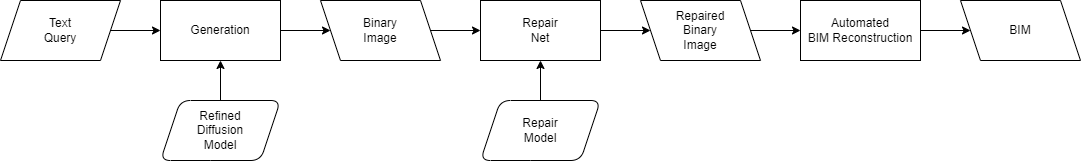

The diagram above was exported from draw.io. Its source (the exported page's mxGraphModel, read from the mxfile embedded in the PNG):
<mxGraphModel dx="779" dy="707" grid="1" gridSize="10" guides="1" tooltips="1" connect="1" arrows="1" fold="1" page="1" pageScale="1" pageWidth="850" pageHeight="1100" math="0" shadow="0">
  <root>
    <mxCell id="0" />
    <mxCell id="1" parent="0" />
    <mxCell id="9" style="edgeStyle=none;html=1;exitX=1;exitY=0.5;exitDx=0;exitDy=0;entryX=0;entryY=0.5;entryDx=0;entryDy=0;" parent="1" source="2" target="4" edge="1">
      <mxGeometry relative="1" as="geometry" />
    </mxCell>
    <mxCell id="2" value="Text&lt;br&gt;Query" style="shape=parallelogram;perimeter=parallelogramPerimeter;whiteSpace=wrap;html=1;fixedSize=1;" parent="1" vertex="1">
      <mxGeometry x="120" y="140" width="120" height="60" as="geometry" />
    </mxCell>
    <mxCell id="3" value="Binary&lt;br&gt;Image" style="shape=parallelogram;perimeter=parallelogramPerimeter;whiteSpace=wrap;html=1;fixedSize=1;flipH=1;" parent="1" vertex="1">
      <mxGeometry x="440" y="140" width="120" height="60" as="geometry" />
    </mxCell>
    <mxCell id="4" value="Generation" style="rounded=0;whiteSpace=wrap;html=1;" parent="1" vertex="1">
      <mxGeometry x="280" y="140" width="120" height="60" as="geometry" />
    </mxCell>
    <mxCell id="5" value="Repaired&lt;br&gt;Binary&lt;br style=&quot;border-color: var(--border-color);&quot;&gt;Image" style="shape=parallelogram;perimeter=parallelogramPerimeter;whiteSpace=wrap;html=1;fixedSize=1;flipH=1;" parent="1" vertex="1">
      <mxGeometry x="760" y="140" width="120" height="60" as="geometry" />
    </mxCell>
    <mxCell id="7" value="Repair&lt;br&gt;Net" style="rounded=0;whiteSpace=wrap;html=1;" parent="1" vertex="1">
      <mxGeometry x="600" y="140" width="120" height="60" as="geometry" />
    </mxCell>
    <mxCell id="8" value="" style="endArrow=classic;html=1;exitX=1;exitY=0.5;exitDx=0;exitDy=0;entryX=0;entryY=0.5;entryDx=0;entryDy=0;" parent="1" source="3" target="7" edge="1">
      <mxGeometry width="50" height="50" relative="1" as="geometry">
        <mxPoint x="390" y="390" as="sourcePoint" />
        <mxPoint x="440" y="340" as="targetPoint" />
      </mxGeometry>
    </mxCell>
    <mxCell id="10" value="" style="endArrow=classic;html=1;exitX=1;exitY=0.5;exitDx=0;exitDy=0;entryX=0;entryY=0.5;entryDx=0;entryDy=0;" parent="1" source="4" target="3" edge="1">
      <mxGeometry width="50" height="50" relative="1" as="geometry">
        <mxPoint x="390" y="390" as="sourcePoint" />
        <mxPoint x="440" y="340" as="targetPoint" />
      </mxGeometry>
    </mxCell>
    <mxCell id="11" value="" style="endArrow=classic;html=1;exitX=1;exitY=0.5;exitDx=0;exitDy=0;entryX=0;entryY=0.5;entryDx=0;entryDy=0;" parent="1" source="7" target="5" edge="1">
      <mxGeometry width="50" height="50" relative="1" as="geometry">
        <mxPoint x="560" y="180" as="sourcePoint" />
        <mxPoint x="610" y="180" as="targetPoint" />
      </mxGeometry>
    </mxCell>
    <mxCell id="12" value="Refined&lt;br&gt;Diffusion&lt;br style=&quot;border-color: var(--border-color);&quot;&gt;Model" style="shape=parallelogram;perimeter=parallelogramPerimeter;whiteSpace=wrap;html=1;fixedSize=1;flipH=0;rounded=1;" parent="1" vertex="1">
      <mxGeometry x="280" y="240" width="120" height="60" as="geometry" />
    </mxCell>
    <mxCell id="13" value="" style="endArrow=classic;html=1;exitX=0.5;exitY=0;exitDx=0;exitDy=0;entryX=0.5;entryY=1;entryDx=0;entryDy=0;" parent="1" source="12" target="4" edge="1">
      <mxGeometry width="50" height="50" relative="1" as="geometry">
        <mxPoint x="410" y="180" as="sourcePoint" />
        <mxPoint x="460" y="180" as="targetPoint" />
      </mxGeometry>
    </mxCell>
    <mxCell id="14" value="BIM" style="shape=parallelogram;perimeter=parallelogramPerimeter;whiteSpace=wrap;html=1;fixedSize=1;flipH=1;" parent="1" vertex="1">
      <mxGeometry x="1080" y="140" width="120" height="60" as="geometry" />
    </mxCell>
    <mxCell id="15" value="&lt;span style=&quot;border-color: var(--border-color); font-size: calc(var(--scale-factor)*18px); left: calc(var(--scale-factor)*93.98px); top: calc(var(--scale-factor)*114.4px); font-family: sans-serif; transform: scaleX(0.978809);&quot; dir=&quot;ltr&quot; role=&quot;presentation&quot;&gt;Automated BIM&lt;/span&gt;&lt;span style=&quot;border-color: var(--border-color); font-size: calc(var(--scale-factor)*18px); left: calc(var(--scale-factor)*405.35px); top: calc(var(--scale-factor)*114.4px); font-family: sans-serif;&quot; dir=&quot;ltr&quot; role=&quot;presentation&quot;&gt;&amp;nbsp;&lt;/span&gt;&lt;span style=&quot;border-color: var(--border-color); font-size: calc(var(--scale-factor)*18px); left: calc(var(--scale-factor)*410.14px); top: calc(var(--scale-factor)*114.4px); font-family: sans-serif; transform: scaleX(1.01232);&quot; dir=&quot;ltr&quot; role=&quot;presentation&quot;&gt;Reconstruction&lt;/span&gt;" style="rounded=0;whiteSpace=wrap;html=1;" parent="1" vertex="1">
      <mxGeometry x="920" y="140" width="120" height="60" as="geometry" />
    </mxCell>
    <mxCell id="16" value="" style="endArrow=classic;html=1;exitX=1;exitY=0.5;exitDx=0;exitDy=0;entryX=0;entryY=0.5;entryDx=0;entryDy=0;" parent="1" source="5" target="15" edge="1">
      <mxGeometry width="50" height="50" relative="1" as="geometry">
        <mxPoint x="730" y="180" as="sourcePoint" />
        <mxPoint x="780" y="180" as="targetPoint" />
      </mxGeometry>
    </mxCell>
    <mxCell id="17" value="" style="endArrow=classic;html=1;exitX=1;exitY=0.5;exitDx=0;exitDy=0;entryX=0;entryY=0.5;entryDx=0;entryDy=0;" parent="1" source="15" target="14" edge="1">
      <mxGeometry width="50" height="50" relative="1" as="geometry">
        <mxPoint x="730" y="180" as="sourcePoint" />
        <mxPoint x="780" y="180" as="targetPoint" />
      </mxGeometry>
    </mxCell>
    <mxCell id="18" value="Repair&lt;br style=&quot;border-color: var(--border-color);&quot;&gt;Model" style="shape=parallelogram;perimeter=parallelogramPerimeter;whiteSpace=wrap;html=1;fixedSize=1;flipH=0;rounded=1;" parent="1" vertex="1">
      <mxGeometry x="600" y="240" width="120" height="60" as="geometry" />
    </mxCell>
    <mxCell id="19" value="" style="endArrow=classic;html=1;exitX=0.5;exitY=0;exitDx=0;exitDy=0;entryX=0.5;entryY=1;entryDx=0;entryDy=0;" parent="1" source="18" edge="1">
      <mxGeometry width="50" height="50" relative="1" as="geometry">
        <mxPoint x="730" y="180" as="sourcePoint" />
        <mxPoint x="660" y="200" as="targetPoint" />
      </mxGeometry>
    </mxCell>
  </root>
</mxGraphModel>